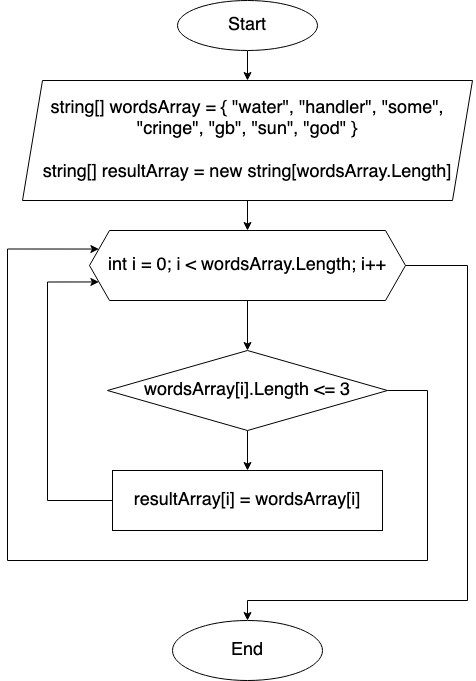

The diagram above was exported from draw.io. Its source (the exported page's mxGraphModel, read from the mxfile embedded in the PNG):
<mxGraphModel dx="2066" dy="1087" grid="1" gridSize="10" guides="1" tooltips="1" connect="1" arrows="1" fold="1" page="1" pageScale="1" pageWidth="827" pageHeight="1169" math="0" shadow="0">
  <root>
    <mxCell id="0" />
    <mxCell id="1" parent="0" />
    <mxCell id="ofU3xv52QDGgO4OW062c-3" value="" style="edgeStyle=orthogonalEdgeStyle;rounded=0;orthogonalLoop=1;jettySize=auto;html=1;fontSize=18;" edge="1" parent="1" source="ofU3xv52QDGgO4OW062c-1" target="ofU3xv52QDGgO4OW062c-2">
      <mxGeometry relative="1" as="geometry" />
    </mxCell>
    <mxCell id="ofU3xv52QDGgO4OW062c-1" value="&lt;font style=&quot;font-size: 18px;&quot;&gt;Start&lt;/font&gt;" style="ellipse;whiteSpace=wrap;html=1;" vertex="1" parent="1">
      <mxGeometry x="351" width="140" height="50" as="geometry" />
    </mxCell>
    <mxCell id="ofU3xv52QDGgO4OW062c-6" value="" style="edgeStyle=orthogonalEdgeStyle;rounded=0;orthogonalLoop=1;jettySize=auto;html=1;fontSize=18;" edge="1" parent="1" source="ofU3xv52QDGgO4OW062c-2" target="ofU3xv52QDGgO4OW062c-5">
      <mxGeometry relative="1" as="geometry" />
    </mxCell>
    <mxCell id="ofU3xv52QDGgO4OW062c-2" value="string[] wordsArray = { &quot;water&quot;, &quot;handler&quot;, &quot;some&quot;, &quot;cringe&quot;, &quot;gb&quot;, &quot;sun&quot;, &quot;god&quot; }&lt;br&gt;&lt;br&gt;string[] resultArray = new string[wordsArray.Length]" style="shape=parallelogram;perimeter=parallelogramPerimeter;whiteSpace=wrap;html=1;fixedSize=1;fontSize=18;" vertex="1" parent="1">
      <mxGeometry x="196" y="80" width="450" height="120" as="geometry" />
    </mxCell>
    <mxCell id="ofU3xv52QDGgO4OW062c-8" value="" style="edgeStyle=orthogonalEdgeStyle;rounded=0;orthogonalLoop=1;jettySize=auto;html=1;fontSize=18;" edge="1" parent="1" source="ofU3xv52QDGgO4OW062c-5" target="ofU3xv52QDGgO4OW062c-7">
      <mxGeometry relative="1" as="geometry" />
    </mxCell>
    <mxCell id="ofU3xv52QDGgO4OW062c-14" value="" style="edgeStyle=orthogonalEdgeStyle;rounded=0;orthogonalLoop=1;jettySize=auto;html=1;fontSize=18;" edge="1" parent="1" source="ofU3xv52QDGgO4OW062c-5" target="ofU3xv52QDGgO4OW062c-13">
      <mxGeometry relative="1" as="geometry">
        <Array as="points">
          <mxPoint x="641" y="265" />
          <mxPoint x="641" y="600" />
          <mxPoint x="421" y="600" />
        </Array>
      </mxGeometry>
    </mxCell>
    <mxCell id="ofU3xv52QDGgO4OW062c-5" value="int i = 0; i &amp;lt; wordsArray.Length; i++" style="shape=hexagon;perimeter=hexagonPerimeter2;whiteSpace=wrap;html=1;fixedSize=1;fontSize=18;" vertex="1" parent="1">
      <mxGeometry x="263" y="230" width="316" height="70" as="geometry" />
    </mxCell>
    <mxCell id="ofU3xv52QDGgO4OW062c-10" value="" style="edgeStyle=orthogonalEdgeStyle;rounded=0;orthogonalLoop=1;jettySize=auto;html=1;fontSize=18;" edge="1" parent="1" source="ofU3xv52QDGgO4OW062c-7" target="ofU3xv52QDGgO4OW062c-9">
      <mxGeometry relative="1" as="geometry" />
    </mxCell>
    <mxCell id="ofU3xv52QDGgO4OW062c-12" style="edgeStyle=orthogonalEdgeStyle;rounded=0;orthogonalLoop=1;jettySize=auto;html=1;entryX=0;entryY=0.25;entryDx=0;entryDy=0;fontSize=18;exitX=1;exitY=0.5;exitDx=0;exitDy=0;" edge="1" parent="1" source="ofU3xv52QDGgO4OW062c-7" target="ofU3xv52QDGgO4OW062c-5">
      <mxGeometry relative="1" as="geometry">
        <Array as="points">
          <mxPoint x="601" y="390" />
          <mxPoint x="601" y="560" />
          <mxPoint x="181" y="560" />
          <mxPoint x="181" y="249" />
        </Array>
      </mxGeometry>
    </mxCell>
    <mxCell id="ofU3xv52QDGgO4OW062c-7" value="wordsArray[i].Length &amp;lt;= 3" style="rhombus;whiteSpace=wrap;html=1;fontSize=18;" vertex="1" parent="1">
      <mxGeometry x="281" y="350" width="280" height="80" as="geometry" />
    </mxCell>
    <mxCell id="ofU3xv52QDGgO4OW062c-11" style="edgeStyle=orthogonalEdgeStyle;rounded=0;orthogonalLoop=1;jettySize=auto;html=1;entryX=0;entryY=0.75;entryDx=0;entryDy=0;fontSize=18;" edge="1" parent="1" source="ofU3xv52QDGgO4OW062c-9" target="ofU3xv52QDGgO4OW062c-5">
      <mxGeometry relative="1" as="geometry">
        <Array as="points">
          <mxPoint x="221" y="500" />
          <mxPoint x="221" y="282" />
        </Array>
      </mxGeometry>
    </mxCell>
    <mxCell id="ofU3xv52QDGgO4OW062c-9" value="&lt;div&gt;resultArray[i] = wordsArray[i]&lt;/div&gt;" style="rounded=0;whiteSpace=wrap;html=1;fontSize=18;" vertex="1" parent="1">
      <mxGeometry x="286" y="470" width="270" height="60" as="geometry" />
    </mxCell>
    <mxCell id="ofU3xv52QDGgO4OW062c-13" value="End" style="ellipse;whiteSpace=wrap;html=1;fontSize=18;" vertex="1" parent="1">
      <mxGeometry x="346" y="620" width="150" height="60" as="geometry" />
    </mxCell>
  </root>
</mxGraphModel>